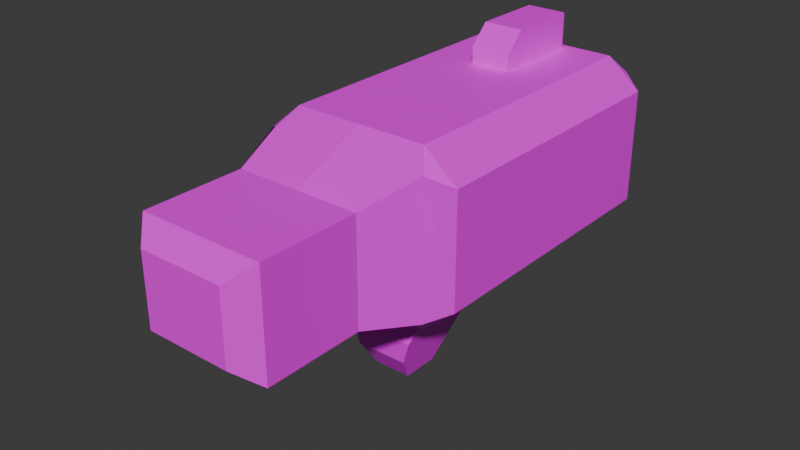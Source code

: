 # Source: Gun3.blend  (saved by Blender 4.4.30; exported with 4.5.12 LTS)
import bpy
from mathutils import Matrix  # noqa: F401  (used for matrix-valued properties, if any)

bpy.ops.wm.read_factory_settings(use_empty=True)
scene = bpy.context.scene
scene.name = 'Scene'

# ---- collections
col_collection = bpy.data.collections.new('Collection'); scene.collection.children.link(col_collection)

# ---- images (referenced by path relative to the original .blend; pixels are not part of the script)
import os
ASSET_DIR = os.environ.get("B2B_ASSET_DIR", "")  # directory of the original .blend (textures are referenced by path, not embedded)
HERE = os.path.dirname(os.path.abspath(__file__))  # packed textures are extracted next to this script under _unpacked/

def load_image(name, relpath, width, height, colorspace="sRGB"):
    """Load a texture the original file referenced (path relative to the .blend, or extracted next to this script)."""
    p = next((c for c in (os.path.join(HERE, relpath), os.path.join(ASSET_DIR, relpath)) if relpath and os.path.exists(c)), "")
    if p:
        img = bpy.data.images.load(p, check_existing=True)
        img.name = name
    else:  # same state as the original file: an image datablock whose file is absent (Cycles renders it pink)
        img = bpy.data.images.new(name, width, height)
        img.source = "FILE"
        img.filepath = "//" + (relpath or name)
    img.colorspace_settings.name = colorspace
    return img
img_gun3_png = load_image('Gun3.png', 'Gun3.png', 1024, 1024, 'sRGB')

# ---- materials (node trees are filled in below, after node groups)
mat_material = bpy.data.materials.new('Material')

# ---- material node trees
mat_material.use_nodes = True; mat_material.node_tree.nodes.clear()
_N = mat_material.node_tree.nodes; _L = mat_material.node_tree.links
n0 = _N.new('ShaderNodeBsdfPrincipled'); n0.name = 'Principled BSDF'; n0.location = (10, 300)
n1 = _N.new('ShaderNodeOutputMaterial'); n1.name = 'Material Output'; n1.location = (300, 300)
n2 = _N.new('ShaderNodeTexImage'); n2.name = 'Image Texture'; n2.location = (-279, 241)
n2.image = img_gun3_png
_L.new(n0.outputs[0], n1.inputs[0])
_L.new(n2.outputs[0], n0.inputs[0])
n1.is_active_output = True

# ---- world
world_world = bpy.data.worlds.new('World'); scene.world = world_world
world_world.use_nodes = True; world_world.node_tree.nodes.clear()
_N = world_world.node_tree.nodes; _L = world_world.node_tree.links
n0 = _N.new('ShaderNodeOutputWorld'); n0.name = 'World Output'; n0.location = (300, 300)
n1 = _N.new('ShaderNodeBackground'); n1.name = 'Background'; n1.location = (10, 300)
n1.inputs[0].default_value = (0.05088, 0.05088, 0.05088, 1.0)
_L.new(n1.outputs[0], n0.inputs[0])
n0.is_active_output = True
world_world.color = (0.05088, 0.05088, 0.05088)
world_world.sun_shadow_jitter_overblur = 0.0

# ---- meshes
me_cube = bpy.data.meshes.new('Cube')
me_cube.from_pydata([(0.6878, 1.657, -0.5743), (-0.6878, 1.657, -0.5743), (0.6878, 1.657, 0.5743), (-0.6878, 1.657, 0.5743), (-0.5255, -1.409, -0.4388), (-0.5255, -1.409, 0.4388), (0.5255, -1.409, 0.4388), (0.5255, -1.409, -0.4388), (0.5648, 1.577, 0.7076), (0.8474, 1.577, 0.4717), (0.6878, 1.657, 0.5743), (0.8474, 1.577, -0.4717), (0.5648, 1.577, -0.7076), (0.6878, 1.657, -0.5743), (0.8474, -0.7842, 0.4717), (0.5648, -0.7842, 0.7076), (0.6727, -0.9214, 0.5617), (0.5648, -0.7842, -0.7076), (0.8474, -0.7842, -0.4717), (0.6727, -0.9214, -0.5617), (-0.8474, 1.577, 0.4717), (-0.5648, 1.577, 0.7076), (-0.6878, 1.657, 0.5743), (-0.5648, 1.577, -0.7076), (-0.8474, 1.577, -0.4717), (-0.6878, 1.657, -0.5743), (-0.5648, -0.7842, 0.7076), (-0.8474, -0.7842, 0.4717), (-0.6727, -0.9214, 0.5617), (-0.8474, -0.7842, -0.4717), (-0.5648, -0.7842, -0.7076), (-0.6727, -0.9214, -0.5617), (0.6269, 1.657, -0.5235), (-0.6269, 1.657, -0.5235), (0.6269, 1.657, 0.5235), (-0.6269, 1.657, 0.5235), (0.6269, 1.605, -0.5235), (-0.6269, 1.605, -0.5235), (0.6269, 1.605, 0.5235), (-0.6269, 1.605, 0.5235), (-0.5255, -2.242, -0.4388), (-0.356, -2.412, -0.2973), (-0.356, -2.412, 0.2973), (-0.5255, -2.242, 0.4388), (0.5255, -2.242, 0.4388), (0.356, -2.412, 0.2973), (0.356, -2.412, -0.2973), (0.5255, -2.242, -0.4388), (-0.3905, -0.3905, -0.6909), (0.3905, -0.3905, -0.6909), (-0.1562, -0.136, -1.472), (-0.03863, -0.009503, -1.472), (-0.2729, 0.3905, -0.6909), (-0.3905, 0.264, -0.6909), (0.03863, -0.009503, -1.472), (0.1562, -0.136, -1.472), (0.3905, 0.264, -0.6909), (0.2729, 0.3905, -0.6909), (-0.1562, -0.4435, -1.472), (0.1562, -0.4435, -1.472), (-0.2213, -0.5762, -1.255), (-0.2776, -0.5832, -1.067), (0.2776, -0.5832, -1.067), (0.2213, -0.5762, -1.255), (0.0001308, 1.657, -0.5743), (0.0001308, 1.657, 0.5743), (0.0001194, 1.657, -0.5235), (0.0001194, 1.657, 0.5235), (0.0001194, 1.605, -0.5235), (0.0001194, 1.605, 0.5235), (2.829e-06, 1.577, -0.7076), (2.829e-06, -0.7842, -0.7076), (2.829e-06, 1.577, 0.7076), (2.829e-06, -0.7842, 0.7076), (9.095e-13, -1.409, 0.4388), (9.095e-13, -1.409, -0.4388), (9.095e-13, -2.242, 0.4388), (9.095e-13, -2.412, 0.2973), (9.095e-13, -2.412, -0.2973), (9.095e-13, -2.242, -0.4388), (-0.1673, 0.7334, 0.6936), (0.1673, 0.7334, 0.6936), (-0.1673, 0.7334, 0.8419), (-0.1673, 0.8937, 1.002), (0.1673, 0.8937, 1.002), (0.1673, 0.7334, 0.8419), (-0.1673, 1.5, 0.6936), (-0.1545, 1.53, 0.6936), (-0.1673, 1.5, 1.002), (-0.1545, 1.53, 0.9716), (0.1545, 1.53, 0.6936), (0.1673, 1.5, 0.6936), (0.1673, 1.5, 1.002), (0.1545, 1.53, 0.9716), (-0.3113, 1.607, 0.4526), (-0.368, 1.607, 0.4443), (-0.4224, 1.607, 0.4195), (-0.4726, 1.607, 0.3792), (-0.5166, 1.607, 0.3251), (-0.5527, 1.607, 0.2591), (-0.5795, 1.607, 0.1838), (-0.596, 1.607, 0.1022), (-0.6016, 1.607, 0.01721), (-0.596, 1.607, -0.06774), (-0.5795, 1.607, -0.1494), (-0.5527, 1.607, -0.2247), (-0.5166, 1.607, -0.2907), (-0.4726, 1.607, -0.3448), (-0.4224, 1.607, -0.3851), (-0.368, 1.607, -0.4099), (-0.3113, 1.607, -0.4182), (-0.2547, 1.607, -0.4099), (-0.2002, 1.607, -0.3851), (-0.1501, 1.607, -0.3448), (-0.1061, 1.607, -0.2907), (-0.06997, 1.607, -0.2247), (-0.04314, 1.607, -0.1494), (-0.02662, 1.607, -0.06774), (-0.02105, 1.607, 0.01721), (-0.02662, 1.607, 0.1022), (-0.04314, 1.607, 0.1838), (-0.06997, 1.607, 0.2591), (-0.1061, 1.607, 0.3251), (-0.1501, 1.607, 0.3792), (-0.2002, 1.607, 0.4195), (-0.2547, 1.607, 0.4443), (-0.3113, 1.712, 0.3391), (-0.3113, 1.636, 0.4526), (-0.3532, 1.712, 0.3329), (-0.368, 1.636, 0.4443), (-0.3935, 1.712, 0.3146), (-0.4224, 1.636, 0.4195), (-0.4306, 1.712, 0.2849), (-0.4726, 1.636, 0.3792), (-0.4631, 1.712, 0.2448), (-0.5166, 1.636, 0.3251), (-0.4898, 1.712, 0.196), (-0.5527, 1.636, 0.2591), (-0.5096, 1.712, 0.1404), (-0.5795, 1.636, 0.1838), (-0.5218, 1.712, 0.08), (-0.596, 1.636, 0.1022), (-0.5259, 1.712, 0.01721), (-0.6016, 1.636, 0.01721), (-0.5218, 1.712, -0.04559), (-0.596, 1.636, -0.06774), (-0.5096, 1.712, -0.106), (-0.5795, 1.636, -0.1494), (-0.4898, 1.712, -0.1616), (-0.5527, 1.636, -0.2247), (-0.4631, 1.712, -0.2104), (-0.5166, 1.636, -0.2907), (-0.4306, 1.712, -0.2504), (-0.4726, 1.636, -0.3448), (-0.3935, 1.712, -0.2802), (-0.4224, 1.636, -0.3851), (-0.3532, 1.712, -0.2985), (-0.368, 1.636, -0.4099), (-0.3113, 1.712, -0.3047), (-0.3113, 1.636, -0.4182), (-0.2695, 1.712, -0.2985), (-0.2547, 1.636, -0.4099), (-0.2292, 1.712, -0.2802), (-0.2002, 1.636, -0.3851), (-0.1921, 1.712, -0.2504), (-0.1501, 1.636, -0.3448), (-0.1596, 1.712, -0.2104), (-0.1061, 1.636, -0.2907), (-0.1329, 1.712, -0.1616), (-0.06997, 1.636, -0.2247), (-0.1131, 1.712, -0.106), (-0.04314, 1.636, -0.1494), (-0.1009, 1.712, -0.04559), (-0.02662, 1.636, -0.06774), (-0.09673, 1.712, 0.01721), (-0.02105, 1.636, 0.01721), (-0.1009, 1.712, 0.08), (-0.02662, 1.636, 0.1022), (-0.1131, 1.712, 0.1404), (-0.04314, 1.636, 0.1838), (-0.1329, 1.712, 0.196), (-0.06997, 1.636, 0.2591), (-0.1596, 1.712, 0.2448), (-0.1061, 1.636, 0.3251), (-0.1921, 1.712, 0.2849), (-0.1501, 1.636, 0.3792), (-0.2292, 1.712, 0.3146), (-0.2002, 1.636, 0.4195), (-0.2695, 1.712, 0.3329), (-0.2547, 1.636, 0.4443), (-0.3113, 1.646, 0.3391), (-0.3532, 1.646, 0.3329), (-0.3935, 1.646, 0.3146), (-0.4306, 1.646, 0.2849), (-0.4631, 1.646, 0.2448), (-0.4898, 1.646, 0.196), (-0.5096, 1.646, 0.1404), (-0.5218, 1.646, 0.08), (-0.5259, 1.646, 0.01721), (-0.5218, 1.646, -0.04559), (-0.5096, 1.646, -0.106), (-0.4898, 1.646, -0.1616), (-0.4631, 1.646, -0.2104), (-0.4306, 1.646, -0.2504), (-0.3935, 1.646, -0.2802), (-0.3532, 1.646, -0.2985), (-0.3113, 1.646, -0.3047), (-0.2695, 1.646, -0.2985), (-0.2292, 1.646, -0.2802), (-0.1921, 1.646, -0.2504), (-0.1596, 1.646, -0.2104), (-0.1329, 1.646, -0.1616), (-0.1131, 1.646, -0.106), (-0.1009, 1.646, -0.04559), (-0.09673, 1.646, 0.01721), (-0.1009, 1.646, 0.08), (-0.1131, 1.646, 0.1404), (-0.1329, 1.646, 0.196), (-0.1596, 1.646, 0.2448), (-0.1921, 1.646, 0.2849), (-0.2292, 1.646, 0.3146), (-0.2695, 1.646, 0.3329), (0.3113, 1.607, 0.4526), (0.368, 1.607, 0.4443), (0.4224, 1.607, 0.4195), (0.4726, 1.607, 0.3792), (0.5166, 1.607, 0.3251), (0.5527, 1.607, 0.2591), (0.5795, 1.607, 0.1838), (0.596, 1.607, 0.1022), (0.6016, 1.607, 0.01721), (0.596, 1.607, -0.06774), (0.5795, 1.607, -0.1494), (0.5527, 1.607, -0.2247), (0.5166, 1.607, -0.2907), (0.4726, 1.607, -0.3448), (0.4224, 1.607, -0.3851), (0.368, 1.607, -0.4099), (0.3113, 1.607, -0.4182), (0.2547, 1.607, -0.4099), (0.2002, 1.607, -0.3851), (0.1501, 1.607, -0.3448), (0.1061, 1.607, -0.2907), (0.06997, 1.607, -0.2247), (0.04314, 1.607, -0.1494), (0.02662, 1.607, -0.06774), (0.02105, 1.607, 0.01721), (0.02662, 1.607, 0.1022), (0.04314, 1.607, 0.1838), (0.06997, 1.607, 0.2591), (0.1061, 1.607, 0.3251), (0.1501, 1.607, 0.3792), (0.2002, 1.607, 0.4195), (0.2547, 1.607, 0.4443), (0.3113, 1.712, 0.3391), (0.3113, 1.636, 0.4526), (0.3532, 1.712, 0.3329), (0.368, 1.636, 0.4443), (0.3935, 1.712, 0.3146), (0.4224, 1.636, 0.4195), (0.4306, 1.712, 0.2849), (0.4726, 1.636, 0.3792), (0.4631, 1.712, 0.2448), (0.5166, 1.636, 0.3251), (0.4898, 1.712, 0.196), (0.5527, 1.636, 0.2591), (0.5096, 1.712, 0.1404), (0.5795, 1.636, 0.1838), (0.5218, 1.712, 0.08), (0.596, 1.636, 0.1022), (0.5259, 1.712, 0.01721), (0.6016, 1.636, 0.01721), (0.5218, 1.712, -0.04559), (0.596, 1.636, -0.06774), (0.5096, 1.712, -0.106), (0.5795, 1.636, -0.1494), (0.4898, 1.712, -0.1616), (0.5527, 1.636, -0.2247), (0.4631, 1.712, -0.2104), (0.5166, 1.636, -0.2907), (0.4306, 1.712, -0.2504), (0.4726, 1.636, -0.3448), (0.3935, 1.712, -0.2802), (0.4224, 1.636, -0.3851), (0.3532, 1.712, -0.2985), (0.368, 1.636, -0.4099), (0.3113, 1.712, -0.3047), (0.3113, 1.636, -0.4182), (0.2695, 1.712, -0.2985), (0.2547, 1.636, -0.4099), (0.2292, 1.712, -0.2802), (0.2002, 1.636, -0.3851), (0.1921, 1.712, -0.2504), (0.1501, 1.636, -0.3448), (0.1596, 1.712, -0.2104), (0.1061, 1.636, -0.2907), (0.1329, 1.712, -0.1616), (0.06997, 1.636, -0.2247), (0.1131, 1.712, -0.106), (0.04314, 1.636, -0.1494), (0.1009, 1.712, -0.04559), (0.02662, 1.636, -0.06774), (0.09673, 1.712, 0.01721), (0.02105, 1.636, 0.01721), (0.1009, 1.712, 0.08), (0.02662, 1.636, 0.1022), (0.1131, 1.712, 0.1404), (0.04314, 1.636, 0.1838), (0.1329, 1.712, 0.196), (0.06997, 1.636, 0.2591), (0.1596, 1.712, 0.2448), (0.1061, 1.636, 0.3251), (0.1921, 1.712, 0.2849), (0.1501, 1.636, 0.3792), (0.2292, 1.712, 0.3146), (0.2002, 1.636, 0.4195), (0.2695, 1.712, 0.3329), (0.2547, 1.636, 0.4443), (0.3113, 1.646, 0.3391), (0.3532, 1.646, 0.3329), (0.3935, 1.646, 0.3146), (0.4306, 1.646, 0.2849), (0.4631, 1.646, 0.2448), (0.4898, 1.646, 0.196), (0.5096, 1.646, 0.1404), (0.5218, 1.646, 0.08), (0.5259, 1.646, 0.01721), (0.5218, 1.646, -0.04559), (0.5096, 1.646, -0.106), (0.4898, 1.646, -0.1616), (0.4631, 1.646, -0.2104), (0.4306, 1.646, -0.2504), (0.3935, 1.646, -0.2802), (0.3532, 1.646, -0.2985), (0.3113, 1.646, -0.3047), (0.2695, 1.646, -0.2985), (0.2292, 1.646, -0.2802), (0.1921, 1.646, -0.2504), (0.1596, 1.646, -0.2104), (0.1329, 1.646, -0.1616), (0.1131, 1.646, -0.106), (0.1009, 1.646, -0.04559), (0.09673, 1.646, 0.01721), (0.1009, 1.646, 0.08), (0.1131, 1.646, 0.1404), (0.1329, 1.646, 0.196), (0.1596, 1.646, 0.2448), (0.1921, 1.646, 0.2849), (0.2292, 1.646, 0.3146), (0.2695, 1.646, 0.3329)], [], [(22, 21, 72, 65, 3), (28, 27, 29, 31, 4, 5), (19, 18, 14, 16, 6, 7), (72, 21, 26, 73), (29, 27, 20, 24), (1, 3, 35, 33), (70, 12, 17, 71), (13, 12, 70, 64, 0), (11, 9, 14, 18), (6, 74, 76, 44), (25, 24, 20, 22, 3, 1), (31, 30, 71, 75, 4), (16, 15, 73, 74, 6), (4, 75, 79, 40), (7, 6, 44, 47), (46, 45, 77, 78), (8, 9, 10), (11, 12, 13), (14, 15, 16), (17, 18, 19), (20, 21, 22), (23, 24, 25), (26, 27, 28), (29, 30, 31), (23, 30, 29, 24), (8, 15, 14, 9), (26, 21, 20, 27), (17, 12, 11, 18), (10, 9, 11, 13, 0, 2), (33, 35, 39, 37), (64, 1, 33, 66), (65, 2, 34, 67), (2, 0, 32, 34), (68, 69, 38, 36), (66, 33, 37, 68), (67, 34, 38, 69), (34, 32, 36, 38), (41, 42, 43, 40), (45, 46, 47, 44), (44, 76, 77, 45), (40, 79, 78, 41), (5, 4, 40, 43), (51, 52, 57, 54), (50, 51, 54, 55, 59, 58), (55, 56, 49, 62, 63, 59), (52, 51, 50, 53), (56, 55, 54, 57), (62, 49, 48, 61), (58, 59, 63, 60), (62, 61, 60, 63), (58, 60, 61, 48, 53, 50), (35, 67, 69, 39), (32, 66, 68, 36), (37, 39, 69, 68), (3, 65, 67, 35), (0, 64, 66, 32), (23, 70, 71, 30), (8, 72, 73, 15), (64, 70, 23, 25, 1), (65, 72, 8, 10, 2), (74, 73, 26, 28, 5), (75, 71, 17, 19, 7), (76, 74, 5, 43), (77, 76, 43, 42), (78, 77, 42, 41), (78, 79, 47, 46), (79, 75, 7, 47), (91, 92, 84, 85, 81), (92, 88, 83, 84), (87, 89, 93, 90), (80, 82, 83, 88, 86), (84, 83, 82, 85), (81, 85, 82, 80), (89, 87, 86, 88), (88, 92, 93, 89), (92, 91, 90, 93), (125, 189, 127, 94), (96, 131, 133, 97), (97, 133, 135, 98), (98, 135, 137, 99), (99, 137, 139, 100), (100, 139, 141, 101), (101, 141, 143, 102), (102, 143, 145, 103), (103, 145, 147, 104), (104, 147, 149, 105), (105, 149, 151, 106), (106, 151, 153, 107), (107, 153, 155, 108), (108, 155, 157, 109), (109, 157, 159, 110), (110, 159, 161, 111), (111, 161, 163, 112), (112, 163, 165, 113), (113, 165, 167, 114), (114, 167, 169, 115), (115, 169, 171, 116), (116, 171, 173, 117), (117, 173, 175, 118), (118, 175, 177, 119), (119, 177, 179, 120), (120, 179, 181, 121), (121, 181, 183, 122), (122, 183, 185, 123), (123, 185, 187, 124), (124, 187, 189, 125), (94, 127, 129, 95), (95, 129, 131, 96), (129, 127, 126, 128), (131, 129, 128, 130), (133, 131, 130, 132), (135, 133, 132, 134), (137, 135, 134, 136), (139, 137, 136, 138), (141, 139, 138, 140), (143, 141, 140, 142), (145, 143, 142, 144), (147, 145, 144, 146), (149, 147, 146, 148), (151, 149, 148, 150), (153, 151, 150, 152), (155, 153, 152, 154), (157, 155, 154, 156), (159, 157, 156, 158), (161, 159, 158, 160), (163, 161, 160, 162), (165, 163, 162, 164), (167, 165, 164, 166), (169, 167, 166, 168), (171, 169, 168, 170), (173, 171, 170, 172), (175, 173, 172, 174), (177, 175, 174, 176), (179, 177, 176, 178), (181, 179, 178, 180), (183, 181, 180, 182), (185, 183, 182, 184), (187, 185, 184, 186), (189, 187, 186, 188), (127, 189, 188, 126), (184, 182, 218, 219), (191, 190, 221, 220, 219, 218, 217, 216, 215, 214, 213, 212, 211, 210, 209, 208, 207, 206, 205, 204, 203, 202, 201, 200, 199, 198, 197, 196, 195, 194, 193, 192), (140, 138, 196, 197), (158, 156, 205, 206), (176, 174, 214, 215), (132, 130, 192, 193), (150, 148, 201, 202), (168, 166, 210, 211), (186, 184, 219, 220), (142, 140, 197, 198), (160, 158, 206, 207), (178, 176, 215, 216), (134, 132, 193, 194), (152, 150, 202, 203), (170, 168, 211, 212), (188, 186, 220, 221), (144, 142, 198, 199), (162, 160, 207, 208), (180, 178, 216, 217), (126, 188, 221, 190), (136, 134, 194, 195), (154, 152, 203, 204), (172, 170, 212, 213), (128, 126, 190, 191), (146, 144, 199, 200), (164, 162, 208, 209), (182, 180, 217, 218), (138, 136, 195, 196), (156, 154, 204, 205), (174, 172, 213, 214), (130, 128, 191, 192), (148, 146, 200, 201), (166, 164, 209, 210), (253, 222, 255, 317), (224, 225, 261, 259), (225, 226, 263, 261), (226, 227, 265, 263), (227, 228, 267, 265), (228, 229, 269, 267), (229, 230, 271, 269), (230, 231, 273, 271), (231, 232, 275, 273), (232, 233, 277, 275), (233, 234, 279, 277), (234, 235, 281, 279), (235, 236, 283, 281), (236, 237, 285, 283), (237, 238, 287, 285), (238, 239, 289, 287), (239, 240, 291, 289), (240, 241, 293, 291), (241, 242, 295, 293), (242, 243, 297, 295), (243, 244, 299, 297), (244, 245, 301, 299), (245, 246, 303, 301), (246, 247, 305, 303), (247, 248, 307, 305), (248, 249, 309, 307), (249, 250, 311, 309), (250, 251, 313, 311), (251, 252, 315, 313), (252, 253, 317, 315), (222, 223, 257, 255), (223, 224, 259, 257), (257, 256, 254, 255), (259, 258, 256, 257), (261, 260, 258, 259), (263, 262, 260, 261), (265, 264, 262, 263), (267, 266, 264, 265), (269, 268, 266, 267), (271, 270, 268, 269), (273, 272, 270, 271), (275, 274, 272, 273), (277, 276, 274, 275), (279, 278, 276, 277), (281, 280, 278, 279), (283, 282, 280, 281), (285, 284, 282, 283), (287, 286, 284, 285), (289, 288, 286, 287), (291, 290, 288, 289), (293, 292, 290, 291), (295, 294, 292, 293), (297, 296, 294, 295), (299, 298, 296, 297), (301, 300, 298, 299), (303, 302, 300, 301), (305, 304, 302, 303), (307, 306, 304, 305), (309, 308, 306, 307), (311, 310, 308, 309), (313, 312, 310, 311), (315, 314, 312, 313), (317, 316, 314, 315), (255, 254, 316, 317), (312, 347, 346, 310), (319, 320, 321, 322, 323, 324, 325, 326, 327, 328, 329, 330, 331, 332, 333, 334, 335, 336, 337, 338, 339, 340, 341, 342, 343, 344, 345, 346, 347, 348, 349, 318), (268, 325, 324, 266), (286, 334, 333, 284), (304, 343, 342, 302), (260, 321, 320, 258), (278, 330, 329, 276), (296, 339, 338, 294), (314, 348, 347, 312), (270, 326, 325, 268), (288, 335, 334, 286), (306, 344, 343, 304), (262, 322, 321, 260), (280, 331, 330, 278), (298, 340, 339, 296), (316, 349, 348, 314), (272, 327, 326, 270), (290, 336, 335, 288), (308, 345, 344, 306), (254, 318, 349, 316), (264, 323, 322, 262), (282, 332, 331, 280), (300, 341, 340, 298), (256, 319, 318, 254), (274, 328, 327, 272), (292, 337, 336, 290), (310, 346, 345, 308), (266, 324, 323, 264), (284, 333, 332, 282), (302, 342, 341, 300), (258, 320, 319, 256), (276, 329, 328, 274), (294, 338, 337, 292)])
me_cube.polygons.foreach_set('use_smooth', [0, 0, 0, 0, 0, 0, 0, 0, 0, 0, 0, 0, 0, 0, 0, 0, 0, 0, 0, 0, 0, 0, 0, 0, 0, 0, 0, 0, 0, 0, 0, 0, 0, 0, 0, 0, 0, 0, 0, 0, 0, 0, 0, 0, 0, 0, 0, 0, 0, 0, 0, 0, 0, 0, 0, 0, 0, 0, 0, 0, 0, 0, 0, 0, 0, 0, 0, 0, 0, 0, 0, 0, 0, 0, 0, 0, 1, 1, 1, 1, 1, 1, 1, 1, 1, 1, 1, 1, 1, 1, 1, 1, 1, 1, 1, 1, 1, 1, 1, 1, 1, 1, 1, 1, 1, 1, 1, 1, 1, 1, 1, 1, 1, 1, 1, 1, 1, 1, 1, 1, 1, 1, 1, 1, 1, 1, 1, 1, 1, 1, 1, 1, 1, 1, 1, 1, 1, 1, 1, 1, 1, 1, 1, 1, 1, 1, 1, 1, 1, 1, 1, 1, 1, 1, 1, 1, 1, 1, 1, 1, 1, 1, 1, 1, 1, 1, 1, 1, 1, 1, 1, 1, 1, 1, 1, 1, 1, 1, 1, 1, 1, 1, 1, 1, 1, 1, 1, 1, 1, 1, 1, 1, 1, 1, 1, 1, 1, 1, 1, 1, 1, 1, 1, 1, 1, 1, 1, 1, 1, 1, 1, 1, 1, 1, 1, 1, 1, 1, 1, 1, 1, 1, 1, 1, 1, 1, 1, 1, 1, 1, 1, 1, 1, 1, 1, 1, 1, 1, 1, 1, 1, 1, 1, 1, 1, 1, 1, 1, 1, 1, 1, 1, 1, 1, 1, 1, 1, 1, 1, 1, 1, 1, 1, 1, 1, 1, 1, 1, 1, 1])
_k = set([(126, 128), (126, 188), (128, 130), (130, 132), (132, 134), (134, 136), (136, 138), (138, 140), (140, 142), (142, 144), (144, 146), (146, 148), (148, 150), (150, 152), (152, 154), (154, 156), (156, 158), (158, 160), (160, 162), (162, 164), (164, 166), (166, 168), (168, 170), (170, 172), (172, 174), (174, 176), (176, 178), (178, 180), (180, 182), (182, 184), (184, 186), (186, 188), (190, 191), (190, 221), (191, 192), (192, 193), (193, 194), (194, 195), (195, 196), (196, 197), (197, 198), (198, 199), (199, 200), (200, 201), (201, 202), (202, 203), (203, 204), (204, 205), (205, 206), (206, 207), (207, 208), (208, 209), (209, 210), (210, 211), (211, 212), (212, 213), (213, 214), (214, 215), (215, 216), (216, 217), (217, 218), (218, 219), (219, 220), (220, 221), (254, 256), (254, 316), (256, 258), (258, 260), (260, 262), (262, 264), (264, 266), (266, 268), (268, 270), (270, 272), (272, 274), (274, 276), (276, 278), (278, 280), (280, 282), (282, 284), (284, 286), (286, 288), (288, 290), (290, 292), (292, 294), (294, 296), (296, 298), (298, 300), (300, 302), (302, 304), (304, 306), (306, 308), (308, 310), (310, 312), (312, 314), (314, 316), (318, 319), (318, 349), (319, 320), (320, 321), (321, 322), (322, 323), (323, 324), (324, 325), (325, 326), (326, 327), (327, 328), (328, 329), (329, 330), (330, 331), (331, 332), (332, 333), (333, 334), (334, 335), (335, 336), (336, 337), (337, 338), (338, 339), (339, 340), (340, 341), (341, 342), (342, 343), (343, 344), (344, 345), (345, 346), (346, 347), (347, 348), (348, 349)])
me_cube.attributes.new('sharp_edge', 'BOOLEAN', 'EDGE').data.foreach_set('value', [ (min(e.vertices), max(e.vertices)) in _k for e in me_cube.edges])
_uv = me_cube.uv_layers.new(name='UVMap')
_uv.uv.foreach_set('vector', [0.648, 0.1957, 0.6471, 0.166, 0.7026, 0.1073, 0.7238, 0.1308, 0.6481, 0.1957, 0.4063, 0.1657, 0.4275, 0.1946, 0.4215, 0.3514, 0.4013, 0.3772, 0.3572, 0.3742, 0.3549, 0.1668, 0.4044, 0.6449, 0.4256, 0.6736, 0.4193, 0.8307, 0.3989, 0.8561, 0.3554, 0.8527, 0.3533, 0.6461, 0.7026, 0.1073, 0.6471, 0.166, 0.428, 0.1351, 0.4114, 0.0316, 0.4215, 0.3514, 0.4275, 0.1946, 0.6252, 0.2158, 0.6158, 0.3403, 0.6336, 0.3616, 0.6481, 0.1957, 0.656, 0.2001, 0.6425, 0.3581, 0.6982, 0.5849, 0.6446, 0.6432, 0.4259, 0.6142, 0.4089, 0.5115, 0.6459, 0.6728, 0.6446, 0.6432, 0.6982, 0.5849, 0.7193, 0.6077, 0.6459, 0.6728, 0.623, 0.6936, 0.6158, 0.8246, 0.4193, 0.8307, 0.4256, 0.6736, 0.3047, 0.2948, 0.291, 0.3997, 0.1594, 0.3522, 0.1841, 0.3048, 0.6336, 0.3616, 0.6158, 0.3403, 0.6252, 0.2158, 0.648, 0.1957, 0.6481, 0.1957, 0.6336, 0.3616, 0.4013, 0.3772, 0.4198, 0.4068, 0.3975, 0.4933, 0.3249, 0.4683, 0.3572, 0.3742, 0.3989, 0.8561, 0.4168, 0.8857, 0.3939, 0.9695, 0.323, 0.9445, 0.3554, 0.8527, 0.09298, 0.009949, 0.1687, 0.06524, 0.07321, 0.1668, 0.005307, 0.13, 0.2331, 0.1342, 0.3047, 0.2948, 0.1841, 0.3048, 0.1411, 0.2037, 0.1133, 0.2289, 0.1541, 0.3039, 0.1339, 0.339, 0.07277, 0.2656, 0.628, 0.8742, 0.6158, 0.8246, 0.6337, 0.8471, 0.623, 0.6936, 0.6446, 0.6432, 0.6459, 0.6728, 0.4193, 0.8307, 0.4168, 0.8857, 0.3989, 0.8561, 0.4259, 0.6142, 0.4256, 0.6736, 0.4044, 0.6449, 0.6252, 0.2158, 0.6471, 0.166, 0.648, 0.1957, 0.6284, 0.3927, 0.6158, 0.3403, 0.6336, 0.3616, 0.428, 0.1351, 0.4275, 0.1946, 0.4063, 0.1657, 0.4215, 0.3514, 0.4198, 0.4068, 0.4013, 0.3772, 0.6284, 0.3927, 0.4198, 0.4068, 0.4215, 0.3514, 0.6158, 0.3403, 0.628, 0.8742, 0.4168, 0.8857, 0.4193, 0.8307, 0.6158, 0.8246, 0.428, 0.1351, 0.6471, 0.166, 0.6252, 0.2158, 0.4275, 0.1946, 0.4259, 0.6142, 0.6446, 0.6432, 0.623, 0.6936, 0.4256, 0.6736, 0.6337, 0.8471, 0.6158, 0.8246, 0.623, 0.6936, 0.6459, 0.6728, 0.6459, 0.6728, 0.6337, 0.8471, 0.6425, 0.3581, 0.656, 0.2001, 0.6627, 0.2039, 0.6477, 0.3586, 0.7116, 0.4375, 0.6336, 0.3616, 0.6425, 0.3581, 0.7186, 0.4301, 0.6962, 0.9237, 0.6337, 0.8471, 0.6427, 0.8442, 0.7018, 0.9191, 0.6337, 0.8471, 0.6459, 0.6728, 0.6532, 0.6768, 0.6427, 0.8442, 0.8454, 0.4607, 0.8454, 0.2827, 0.9344, 0.2827, 0.9344, 0.4607, 0.7186, 0.4301, 0.6425, 0.3581, 0.6485, 0.3517, 0.7246, 0.4237, 0.7018, 0.9191, 0.6427, 0.8442, 0.6493, 0.8418, 0.7067, 0.9152, 0.6427, 0.8442, 0.6532, 0.6768, 0.6603, 0.6805, 0.6493, 0.8418, 0.01659, 0.4093, 0.1136, 0.3742, 0.1347, 0.3997, 0.005307, 0.4503, 0.1541, 0.3039, 0.1133, 0.2289, 0.1411, 0.2037, 0.1841, 0.3048, 0.1841, 0.3048, 0.1594, 0.3522, 0.1339, 0.339, 0.1541, 0.3039, 0.005307, 0.13, 0.07321, 0.1668, 0.06264, 0.2059, 0.01203, 0.1829, 0.2269, 0.4827, 0.07345, 0.5819, 0.005307, 0.4503, 0.1347, 0.3997, 0.8852, 0.1227, 0.9483, 0.2501, 0.8506, 0.265, 0.8739, 0.1254, 0.9035, 0.1011, 0.8852, 0.1227, 0.8739, 0.1254, 0.8505, 0.1095, 0.8675, 0.07327, 0.8834, 0.07376, 0.8505, 0.1095, 0.7496, 0.05385, 0.8176, 0.006252, 0.8533, 0.04856, 0.8622, 0.05997, 0.8675, 0.07327, 0.9483, 0.2501, 0.8852, 0.1227, 0.9035, 0.1011, 0.9726, 0.2329, 0.8224, 0.2556, 0.8505, 0.1095, 0.8739, 0.1254, 0.8506, 0.265, 0.8533, 0.04856, 0.8176, 0.006252, 0.9259, 0.006252, 0.8938, 0.04447, 0.8834, 0.07376, 0.8675, 0.07327, 0.8622, 0.05997, 0.8868, 0.05872, 0.8533, 0.04856, 0.8938, 0.04447, 0.8868, 0.05872, 0.8622, 0.05997, 0.8834, 0.07376, 0.8868, 0.05872, 0.8938, 0.04447, 0.9259, 0.006252, 0.9901, 0.04428, 0.9035, 0.1011, 0.656, 0.2001, 0.7286, 0.1364, 0.7337, 0.1424, 0.6627, 0.2039, 0.6532, 0.6768, 0.724, 0.6131, 0.7292, 0.6189, 0.6603, 0.6805, 0.7564, 0.4607, 0.7579, 0.2832, 0.8454, 0.2827, 0.8454, 0.4607, 0.6481, 0.1957, 0.7238, 0.1308, 0.7286, 0.1364, 0.656, 0.2001, 0.6459, 0.6728, 0.7193, 0.6077, 0.724, 0.6131, 0.6532, 0.6768, 0.6284, 0.3927, 0.6845, 0.4624, 0.3975, 0.4933, 0.4198, 0.4068, 0.628, 0.8742, 0.671, 0.9436, 0.3939, 0.9695, 0.4168, 0.8857, 0.7116, 0.4375, 0.6845, 0.4624, 0.6284, 0.3927, 0.6336, 0.3616, 0.6336, 0.3616, 0.6962, 0.9237, 0.671, 0.9436, 0.628, 0.8742, 0.6337, 0.8471, 0.6337, 0.8471, 0.3249, 0.05477, 0.4114, 0.0316, 0.428, 0.1351, 0.4063, 0.1657, 0.3549, 0.1668, 0.323, 0.5349, 0.4089, 0.5115, 0.4259, 0.6142, 0.4044, 0.6449, 0.3533, 0.6461, 0.1594, 0.3522, 0.291, 0.3997, 0.2269, 0.4827, 0.1347, 0.3997, 0.1339, 0.339, 0.1594, 0.3522, 0.1347, 0.3997, 0.1136, 0.3742, 0.07277, 0.2656, 0.1339, 0.339, 0.1136, 0.3742, 0.03229, 0.3024, 0.06264, 0.2059, 0.07321, 0.1668, 0.1411, 0.2037, 0.1133, 0.2289, 0.07321, 0.1668, 0.1687, 0.06524, 0.2331, 0.1342, 0.1411, 0.2037, 0.1977, 0.5972, 0.1885, 0.6749, 0.08764, 0.6924, 0.04199, 0.6945, 0.007098, 0.6678, 0.1885, 0.6749, 0.1967, 0.7864, 0.09166, 0.791, 0.08764, 0.6924, 0.2689, 0.7806, 0.2082, 0.7861, 0.198, 0.6736, 0.2588, 0.6681, 0.007098, 0.8302, 0.04673, 0.7946, 0.09166, 0.791, 0.1967, 0.7864, 0.2243, 0.8696, 0.08764, 0.6924, 0.09166, 0.791, 0.04673, 0.7946, 0.04199, 0.6945, 0.007098, 0.6678, 0.04199, 0.6945, 0.04673, 0.7946, 0.007098, 0.8302, 0.2082, 0.7861, 0.235, 0.866, 0.2243, 0.8696, 0.1967, 0.7864, 0.1967, 0.7864, 0.1885, 0.6749, 0.198, 0.6736, 0.2082, 0.7861, 0.1885, 0.6749, 0.1977, 0.5972, 0.2082, 0.5984, 0.198, 0.6736, 0.9339, 0.6723, 0.8034, 0.6723, 0.8034, 0.6629, 0.9339, 0.6629, 0.9339, 0.9442, 0.8034, 0.9442, 0.8034, 0.9348, 0.9339, 0.9348, 0.9339, 0.9348, 0.8034, 0.9348, 0.8034, 0.9254, 0.9339, 0.9254, 0.9339, 0.9254, 0.8034, 0.9254, 0.8034, 0.916, 0.9339, 0.916, 0.9339, 0.916, 0.8034, 0.916, 0.8034, 0.9067, 0.9339, 0.9067, 0.9339, 0.9067, 0.8034, 0.9067, 0.8034, 0.8973, 0.9339, 0.8973, 0.9339, 0.8973, 0.8034, 0.8973, 0.8034, 0.8879, 0.9339, 0.8879, 0.9339, 0.8879, 0.8034, 0.8879, 0.8034, 0.8785, 0.9339, 0.8785, 0.9339, 0.8785, 0.8034, 0.8785, 0.8034, 0.8692, 0.9339, 0.8692, 0.9339, 0.8692, 0.8034, 0.8692, 0.8034, 0.8598, 0.9339, 0.8598, 0.9339, 0.8598, 0.8034, 0.8598, 0.8034, 0.8504, 0.9339, 0.8504, 0.9339, 0.8504, 0.8034, 0.8504, 0.8034, 0.841, 0.9339, 0.841, 0.9339, 0.841, 0.8034, 0.841, 0.8034, 0.8317, 0.9339, 0.8317, 0.9339, 0.8317, 0.8034, 0.8317, 0.8034, 0.8223, 0.9339, 0.8223, 0.9339, 0.8223, 0.8034, 0.8223, 0.8034, 0.8129, 0.9339, 0.8129, 0.9339, 0.8129, 0.8034, 0.8129, 0.8034, 0.8035, 0.9339, 0.8035, 0.9339, 0.8035, 0.8034, 0.8035, 0.8034, 0.7942, 0.9339, 0.7942, 0.9339, 0.7942, 0.8034, 0.7942, 0.8034, 0.7848, 0.9339, 0.7848, 0.9339, 0.7848, 0.8034, 0.7848, 0.8034, 0.7754, 0.9339, 0.7754, 0.9339, 0.7754, 0.8034, 0.7754, 0.8034, 0.766, 0.9339, 0.766, 0.9339, 0.766, 0.8034, 0.766, 0.8034, 0.7567, 0.9339, 0.7567, 0.9339, 0.7567, 0.8034, 0.7567, 0.8034, 0.7473, 0.9339, 0.7473, 0.9339, 0.7473, 0.8034, 0.7473, 0.8034, 0.7379, 0.9339, 0.7379, 0.9339, 0.7379, 0.8034, 0.7379, 0.8035, 0.7273, 0.9339, 0.7285, 0.9339, 0.7285, 0.8035, 0.7273, 0.8029, 0.7174, 0.9339, 0.7192, 0.9339, 0.7192, 0.8029, 0.7174, 0.803, 0.7095, 0.9339, 0.7098, 0.9339, 0.7098, 0.803, 0.7095, 0.8034, 0.7004, 0.9339, 0.7004, 0.9339, 0.7004, 0.8034, 0.7004, 0.8034, 0.691, 0.9337, 0.691, 0.9337, 0.691, 0.8034, 0.691, 0.8034, 0.6817, 0.9337, 0.6817, 0.9337, 0.6817, 0.8034, 0.6817, 0.8034, 0.6723, 0.9339, 0.6723, 0.9339, 0.9629, 0.8034, 0.9629, 0.8034, 0.9535, 0.9339, 0.9535, 0.9339, 0.9535, 0.8034, 0.9535, 0.8034, 0.9442, 0.9339, 0.9442, 0.8143, 0.5736, 0.8129, 0.5595, 0.8316, 0.5595, 0.8327, 0.5699, 0.8183, 0.5871, 0.8143, 0.5736, 0.8327, 0.5699, 0.8357, 0.5799, 0.825, 0.5995, 0.8183, 0.5871, 0.8357, 0.5799, 0.8406, 0.5891, 0.834, 0.6104, 0.825, 0.5995, 0.8406, 0.5891, 0.8472, 0.5971, 0.8449, 0.6194, 0.834, 0.6104, 0.8472, 0.5971, 0.8553, 0.6038, 0.8573, 0.626, 0.8449, 0.6194, 0.8553, 0.6038, 0.8645, 0.6087, 0.8708, 0.6301, 0.8573, 0.626, 0.8645, 0.6087, 0.8745, 0.6117, 0.8849, 0.6315, 0.8708, 0.6301, 0.8745, 0.6117, 0.8849, 0.6127, 0.8989, 0.6301, 0.8849, 0.6315, 0.8849, 0.6127, 0.8953, 0.6117, 0.9124, 0.626, 0.8989, 0.6301, 0.8953, 0.6117, 0.9052, 0.6087, 0.9249, 0.6194, 0.9124, 0.626, 0.9052, 0.6087, 0.9144, 0.6038, 0.9358, 0.6104, 0.9249, 0.6194, 0.9144, 0.6038, 0.9225, 0.5971, 0.9447, 0.5995, 0.9358, 0.6104, 0.9225, 0.5971, 0.9291, 0.5891, 0.9514, 0.5871, 0.9447, 0.5995, 0.9291, 0.5891, 0.934, 0.5799, 0.9555, 0.5736, 0.9514, 0.5871, 0.934, 0.5799, 0.9371, 0.5699, 0.9569, 0.5595, 0.9555, 0.5736, 0.9371, 0.5699, 0.9381, 0.5595, 0.9555, 0.5455, 0.9569, 0.5595, 0.9381, 0.5595, 0.9371, 0.5491, 0.9514, 0.532, 0.9555, 0.5455, 0.9371, 0.5491, 0.934, 0.5391, 0.9447, 0.5195, 0.9514, 0.532, 0.934, 0.5391, 0.9291, 0.5299, 0.9358, 0.5086, 0.9447, 0.5195, 0.9291, 0.5299, 0.9225, 0.5219, 0.9249, 0.4996, 0.9358, 0.5086, 0.9225, 0.5219, 0.9144, 0.5153, 0.9124, 0.493, 0.9249, 0.4996, 0.9144, 0.5153, 0.9052, 0.5103, 0.8989, 0.4889, 0.9124, 0.493, 0.9052, 0.5103, 0.8953, 0.5073, 0.8848, 0.4876, 0.8989, 0.4889, 0.8953, 0.5073, 0.8849, 0.5063, 0.8708, 0.4889, 0.8848, 0.4876, 0.8849, 0.5063, 0.8745, 0.5073, 0.8576, 0.4926, 0.8708, 0.4889, 0.8745, 0.5073, 0.8645, 0.5103, 0.8449, 0.4996, 0.8576, 0.4926, 0.8645, 0.5103, 0.8553, 0.5152, 0.834, 0.5086, 0.8449, 0.4996, 0.8553, 0.5152, 0.8472, 0.5219, 0.825, 0.5195, 0.834, 0.5086, 0.8472, 0.5219, 0.8406, 0.5299, 0.8183, 0.532, 0.825, 0.5195, 0.8406, 0.5299, 0.8357, 0.5391, 0.8143, 0.5455, 0.8183, 0.532, 0.8357, 0.5391, 0.8327, 0.5491, 0.8129, 0.5595, 0.8143, 0.5455, 0.8327, 0.5491, 0.8316, 0.5595, 0.8406, 0.5299, 0.8472, 0.5219, 0.8473, 0.5219, 0.8406, 0.5299, 0.8327, 0.5699, 0.8316, 0.5595, 0.8327, 0.5491, 0.8357, 0.5391, 0.8406, 0.5299, 0.8473, 0.5219, 0.8553, 0.5152, 0.8645, 0.5103, 0.8745, 0.5073, 0.8849, 0.5063, 0.8953, 0.5073, 0.9052, 0.5103, 0.9144, 0.5153, 0.9225, 0.5219, 0.9291, 0.5299, 0.934, 0.5391, 0.9371, 0.5491, 0.9381, 0.5595, 0.9371, 0.5699, 0.934, 0.5799, 0.9291, 0.5891, 0.9225, 0.5971, 0.9144, 0.6038, 0.9052, 0.6087, 0.8953, 0.6117, 0.8849, 0.6127, 0.8745, 0.6117, 0.8645, 0.6087, 0.8553, 0.6038, 0.8472, 0.5971, 0.8406, 0.5891, 0.8357, 0.5799, 0.8745, 0.6117, 0.8645, 0.6087, 0.8645, 0.6087, 0.8745, 0.6117, 0.9381, 0.5595, 0.9371, 0.5699, 0.9371, 0.5699, 0.9381, 0.5595, 0.8745, 0.5073, 0.8849, 0.5063, 0.8849, 0.5063, 0.8745, 0.5073, 0.8406, 0.5891, 0.8357, 0.5799, 0.8357, 0.5799, 0.8406, 0.5891, 0.9225, 0.5971, 0.9144, 0.6038, 0.9144, 0.6038, 0.9225, 0.5971, 0.9144, 0.5153, 0.9225, 0.5219, 0.9225, 0.5219, 0.9144, 0.5153, 0.8357, 0.5391, 0.8406, 0.5299, 0.8406, 0.5299, 0.8357, 0.5391, 0.8849, 0.6127, 0.8745, 0.6117, 0.8745, 0.6117, 0.8849, 0.6127, 0.9371, 0.5491, 0.9381, 0.5595, 0.9381, 0.5595, 0.9371, 0.5491, 0.8645, 0.5103, 0.8745, 0.5073, 0.8745, 0.5073, 0.8645, 0.5103, 0.8472, 0.5971, 0.8406, 0.5891, 0.8406, 0.5891, 0.8472, 0.5971, 0.9291, 0.5891, 0.9225, 0.5971, 0.9225, 0.5971, 0.9291, 0.5891, 0.9052, 0.5103, 0.9144, 0.5153, 0.9144, 0.5153, 0.9052, 0.5103, 0.8327, 0.5491, 0.8357, 0.5391, 0.8357, 0.5391, 0.8327, 0.5491, 0.8953, 0.6117, 0.8849, 0.6127, 0.8849, 0.6127, 0.8953, 0.6117, 0.934, 0.5391, 0.9371, 0.5491, 0.9371, 0.5491, 0.934, 0.5391, 0.8553, 0.5152, 0.8645, 0.5103, 0.8645, 0.5103, 0.8553, 0.5152, 0.8316, 0.5595, 0.8327, 0.5491, 0.8327, 0.5491, 0.8316, 0.5595, 0.8553, 0.6038, 0.8472, 0.5971, 0.8472, 0.5971, 0.8553, 0.6038, 0.934, 0.5799, 0.9291, 0.5891, 0.9291, 0.5891, 0.934, 0.5799, 0.8953, 0.5073, 0.9052, 0.5103, 0.9052, 0.5103, 0.8953, 0.5073, 0.8327, 0.5699, 0.8316, 0.5595, 0.8316, 0.5595, 0.8327, 0.5699, 0.9052, 0.6087, 0.8953, 0.6117, 0.8953, 0.6117, 0.9052, 0.6087, 0.9291, 0.5299, 0.934, 0.5391, 0.934, 0.5391, 0.9291, 0.5299, 0.8472, 0.5219, 0.8553, 0.5152, 0.8553, 0.5152, 0.8473, 0.5219, 0.8645, 0.6087, 0.8553, 0.6038, 0.8553, 0.6038, 0.8645, 0.6087, 0.9371, 0.5699, 0.934, 0.5799, 0.934, 0.5799, 0.9371, 0.5699, 0.8849, 0.5063, 0.8953, 0.5073, 0.8953, 0.5073, 0.8849, 0.5063, 0.8357, 0.5799, 0.8327, 0.5699, 0.8327, 0.5699, 0.8357, 0.5799, 0.9144, 0.6038, 0.9052, 0.6087, 0.9052, 0.6087, 0.9144, 0.6038, 0.9225, 0.5219, 0.9291, 0.5299, 0.9291, 0.5299, 0.9225, 0.5219, 0.9339, 0.6723, 0.9339, 0.6629, 0.8034, 0.6629, 0.8034, 0.6723, 0.9339, 0.9442, 0.9339, 0.9348, 0.8034, 0.9348, 0.8034, 0.9442, 0.9339, 0.9348, 0.9339, 0.9254, 0.8034, 0.9254, 0.8034, 0.9348, 0.9339, 0.9254, 0.9339, 0.916, 0.8034, 0.916, 0.8034, 0.9254, 0.9339, 0.916, 0.9339, 0.9067, 0.8034, 0.9067, 0.8034, 0.916, 0.9339, 0.9067, 0.9339, 0.8973, 0.8034, 0.8973, 0.8034, 0.9067, 0.9339, 0.8973, 0.9339, 0.8879, 0.8034, 0.8879, 0.8034, 0.8973, 0.9339, 0.8879, 0.9339, 0.8785, 0.8034, 0.8785, 0.8034, 0.8879, 0.9339, 0.8785, 0.9339, 0.8692, 0.8034, 0.8692, 0.8034, 0.8785, 0.9339, 0.8692, 0.9339, 0.8598, 0.8034, 0.8598, 0.8034, 0.8692, 0.9339, 0.8598, 0.9339, 0.8504, 0.8034, 0.8504, 0.8034, 0.8598, 0.9339, 0.8504, 0.9339, 0.841, 0.8034, 0.841, 0.8034, 0.8504, 0.9339, 0.841, 0.9339, 0.8317, 0.8034, 0.8317, 0.8034, 0.841, 0.9339, 0.8317, 0.9339, 0.8223, 0.8034, 0.8223, 0.8034, 0.8317, 0.9339, 0.8223, 0.9339, 0.8129, 0.8034, 0.8129, 0.8034, 0.8223, 0.9339, 0.8129, 0.9339, 0.8035, 0.8034, 0.8035, 0.8034, 0.8129, 0.9339, 0.8035, 0.9339, 0.7942, 0.8034, 0.7942, 0.8034, 0.8035, 0.9339, 0.7942, 0.9339, 0.7848, 0.8034, 0.7848, 0.8034, 0.7942, 0.9339, 0.7848, 0.9339, 0.7754, 0.8034, 0.7754, 0.8034, 0.7848, 0.9339, 0.7754, 0.9339, 0.766, 0.8034, 0.766, 0.8034, 0.7754, 0.9339, 0.766, 0.9339, 0.7567, 0.8034, 0.7567, 0.8034, 0.766, 0.9339, 0.7567, 0.9339, 0.7473, 0.8034, 0.7473, 0.8034, 0.7567, 0.9339, 0.7473, 0.9339, 0.7379, 0.8034, 0.7379, 0.8034, 0.7473, 0.9339, 0.7379, 0.9339, 0.7285, 0.8035, 0.7273, 0.8034, 0.7379, 0.9339, 0.7285, 0.9339, 0.7192, 0.8029, 0.7174, 0.8035, 0.7273, 0.9339, 0.7192, 0.9339, 0.7098, 0.803, 0.7095, 0.8029, 0.7174, 0.9339, 0.7098, 0.9339, 0.7004, 0.8034, 0.7004, 0.803, 0.7095, 0.9339, 0.7004, 0.9337, 0.691, 0.8034, 0.691, 0.8034, 0.7004, 0.9337, 0.691, 0.9337, 0.6817, 0.8034, 0.6817, 0.8034, 0.691, 0.9337, 0.6817, 0.9339, 0.6723, 0.8034, 0.6723, 0.8034, 0.6817, 0.9339, 0.9629, 0.9339, 0.9535, 0.8034, 0.9535, 0.8034, 0.9629, 0.9339, 0.9535, 0.9339, 0.9442, 0.8034, 0.9442, 0.8034, 0.9535, 0.8143, 0.5736, 0.8327, 0.5699, 0.8316, 0.5595, 0.8129, 0.5595, 0.8183, 0.5871, 0.8357, 0.5799, 0.8327, 0.5699, 0.8143, 0.5736, 0.825, 0.5995, 0.8406, 0.5891, 0.8357, 0.5799, 0.8183, 0.5871, 0.834, 0.6104, 0.8472, 0.5971, 0.8406, 0.5891, 0.825, 0.5995, 0.8449, 0.6194, 0.8553, 0.6038, 0.8472, 0.5971, 0.834, 0.6104, 0.8573, 0.626, 0.8645, 0.6087, 0.8553, 0.6038, 0.8449, 0.6194, 0.8708, 0.6301, 0.8745, 0.6117, 0.8645, 0.6087, 0.8573, 0.626, 0.8849, 0.6315, 0.8849, 0.6127, 0.8745, 0.6117, 0.8708, 0.6301, 0.8989, 0.6301, 0.8953, 0.6117, 0.8849, 0.6127, 0.8849, 0.6315, 0.9124, 0.626, 0.9052, 0.6087, 0.8953, 0.6117, 0.8989, 0.6301, 0.9249, 0.6194, 0.9144, 0.6038, 0.9052, 0.6087, 0.9124, 0.626, 0.9358, 0.6104, 0.9225, 0.5971, 0.9144, 0.6038, 0.9249, 0.6194, 0.9447, 0.5995, 0.9291, 0.5891, 0.9225, 0.5971, 0.9358, 0.6104, 0.9514, 0.5871, 0.934, 0.5799, 0.9291, 0.5891, 0.9447, 0.5995, 0.9555, 0.5736, 0.9371, 0.5699, 0.934, 0.5799, 0.9514, 0.5871, 0.9569, 0.5595, 0.9381, 0.5595, 0.9371, 0.5699, 0.9555, 0.5736, 0.9555, 0.5455, 0.9371, 0.5491, 0.9381, 0.5595, 0.9569, 0.5595, 0.9514, 0.532, 0.934, 0.5391, 0.9371, 0.5491, 0.9555, 0.5455, 0.9447, 0.5195, 0.9291, 0.5299, 0.934, 0.5391, 0.9514, 0.532, 0.9358, 0.5086, 0.9225, 0.5219, 0.9291, 0.5299, 0.9447, 0.5195, 0.9249, 0.4996, 0.9144, 0.5153, 0.9225, 0.5219, 0.9358, 0.5086, 0.9124, 0.493, 0.9052, 0.5103, 0.9144, 0.5153, 0.9249, 0.4996, 0.8989, 0.4889, 0.8953, 0.5073, 0.9052, 0.5103, 0.9124, 0.493, 0.8848, 0.4876, 0.8849, 0.5063, 0.8953, 0.5073, 0.8989, 0.4889, 0.8708, 0.4889, 0.8745, 0.5073, 0.8849, 0.5063, 0.8848, 0.4876, 0.8576, 0.4926, 0.8645, 0.5103, 0.8745, 0.5073, 0.8708, 0.4889, 0.8449, 0.4996, 0.8553, 0.5152, 0.8645, 0.5103, 0.8576, 0.4926, 0.834, 0.5086, 0.8472, 0.5219, 0.8553, 0.5152, 0.8449, 0.4996, 0.825, 0.5195, 0.8406, 0.5299, 0.8472, 0.5219, 0.834, 0.5086, 0.8183, 0.532, 0.8357, 0.5391, 0.8406, 0.5299, 0.825, 0.5195, 0.8143, 0.5455, 0.8327, 0.5491, 0.8357, 0.5391, 0.8183, 0.532, 0.8129, 0.5595, 0.8316, 0.5595, 0.8327, 0.5491, 0.8143, 0.5455, 0.8406, 0.5299, 0.8406, 0.5299, 0.8473, 0.5219, 0.8472, 0.5219, 0.8327, 0.5699, 0.8357, 0.5799, 0.8406, 0.5891, 0.8472, 0.5971, 0.8553, 0.6038, 0.8645, 0.6087, 0.8745, 0.6117, 0.8849, 0.6127, 0.8953, 0.6117, 0.9052, 0.6087, 0.9144, 0.6038, 0.9225, 0.5971, 0.9291, 0.5891, 0.934, 0.5799, 0.9371, 0.5699, 0.9381, 0.5595, 0.9371, 0.5491, 0.934, 0.5391, 0.9291, 0.5299, 0.9225, 0.5219, 0.9144, 0.5153, 0.9052, 0.5103, 0.8953, 0.5073, 0.8849, 0.5063, 0.8745, 0.5073, 0.8645, 0.5103, 0.8553, 0.5152, 0.8473, 0.5219, 0.8406, 0.5299, 0.8357, 0.5391, 0.8327, 0.5491, 0.8316, 0.5595, 0.8745, 0.6117, 0.8745, 0.6117, 0.8645, 0.6087, 0.8645, 0.6087, 0.9381, 0.5595, 0.9381, 0.5595, 0.9371, 0.5699, 0.9371, 0.5699, 0.8745, 0.5073, 0.8745, 0.5073, 0.8849, 0.5063, 0.8849, 0.5063, 0.8406, 0.5891, 0.8406, 0.5891, 0.8357, 0.5799, 0.8357, 0.5799, 0.9225, 0.5971, 0.9225, 0.5971, 0.9144, 0.6038, 0.9144, 0.6038, 0.9144, 0.5153, 0.9144, 0.5153, 0.9225, 0.5219, 0.9225, 0.5219, 0.8357, 0.5391, 0.8357, 0.5391, 0.8406, 0.5299, 0.8406, 0.5299, 0.8849, 0.6127, 0.8849, 0.6127, 0.8745, 0.6117, 0.8745, 0.6117, 0.9371, 0.5491, 0.9371, 0.5491, 0.9381, 0.5595, 0.9381, 0.5595, 0.8645, 0.5103, 0.8645, 0.5103, 0.8745, 0.5073, 0.8745, 0.5073, 0.8472, 0.5971, 0.8472, 0.5971, 0.8406, 0.5891, 0.8406, 0.5891, 0.9291, 0.5891, 0.9291, 0.5891, 0.9225, 0.5971, 0.9225, 0.5971, 0.9052, 0.5103, 0.9052, 0.5103, 0.9144, 0.5153, 0.9144, 0.5153, 0.8327, 0.5491, 0.8327, 0.5491, 0.8357, 0.5391, 0.8357, 0.5391, 0.8953, 0.6117, 0.8953, 0.6117, 0.8849, 0.6127, 0.8849, 0.6127, 0.934, 0.5391, 0.934, 0.5391, 0.9371, 0.5491, 0.9371, 0.5491, 0.8553, 0.5152, 0.8553, 0.5152, 0.8645, 0.5103, 0.8645, 0.5103, 0.8316, 0.5595, 0.8316, 0.5595, 0.8327, 0.5491, 0.8327, 0.5491, 0.8553, 0.6038, 0.8553, 0.6038, 0.8472, 0.5971, 0.8472, 0.5971, 0.934, 0.5799, 0.934, 0.5799, 0.9291, 0.5891, 0.9291, 0.5891, 0.8953, 0.5073, 0.8953, 0.5073, 0.9052, 0.5103, 0.9052, 0.5103, 0.8327, 0.5699, 0.8327, 0.5699, 0.8316, 0.5595, 0.8316, 0.5595, 0.9052, 0.6087, 0.9052, 0.6087, 0.8953, 0.6117, 0.8953, 0.6117, 0.9291, 0.5299, 0.9291, 0.5299, 0.934, 0.5391, 0.934, 0.5391, 0.8472, 0.5219, 0.8473, 0.5219, 0.8553, 0.5152, 0.8553, 0.5152, 0.8645, 0.6087, 0.8645, 0.6087, 0.8553, 0.6038, 0.8553, 0.6038, 0.9371, 0.5699, 0.9371, 0.5699, 0.934, 0.5799, 0.934, 0.5799, 0.8849, 0.5063, 0.8849, 0.5063, 0.8953, 0.5073, 0.8953, 0.5073, 0.8357, 0.5799, 0.8357, 0.5799, 0.8327, 0.5699, 0.8327, 0.5699, 0.9144, 0.6038, 0.9144, 0.6038, 0.9052, 0.6087, 0.9052, 0.6087, 0.9225, 0.5219, 0.9225, 0.5219, 0.9291, 0.5299, 0.9291, 0.5299])
me_cube.materials.append(mat_material)
me_cube.use_mirror_vertex_groups = False
me_cube.use_paint_bone_selection = False
me_cube.use_paint_mask = True
me_cube.update()

# ---- objects
ob_cube = bpy.data.objects.new('Cube', me_cube)

# ---- transforms, parenting, visibility, modifiers, constraints
ob_cube.location = (0.0, 0.0, 0.0)
ob_cube.scale = (0.3, 0.3, 0.3)
ob_cube.lock_rotations_4d = False
ob_cube.empty_display_type = 'ARROWS'
ob_cube.lineart.crease_threshold = 0.0

# ---- collection membership
col_collection.objects.link(ob_cube)

# ---- scene / render settings (as saved in the file)
scene.frame_start = 1; scene.frame_end = 250; scene.frame_set(1)
scene.render.engine = 'BLENDER_EEVEE_NEXT'
bpy.context.view_layer.update()

# ---- added for rendering (the .blend has no active camera and no usable light): camera, sun
cam_auto = bpy.data.cameras.new('AutoCamera')
cam_auto.lens = 50.0
cam_auto.sensor_width = 36.0
cam_auto.clip_end = 1000.0
ob_auto_camera = bpy.data.objects.new('AutoCamera', cam_auto)
scene.collection.objects.link(ob_auto_camera)
ob_auto_camera.location = (1.41521, -1.80326, 1.06171)
ob_auto_camera.rotation_euler = (1.09748, -7.21219e-08, 0.694738)
scene.camera = ob_auto_camera
light_auto_sun = bpy.data.lights.new('AutoSun', 'SUN')
light_auto_sun.energy = 3.0
light_auto_sun.angle = 0.0523599
ob_auto_sun = bpy.data.objects.new('AutoSun', light_auto_sun)
scene.collection.objects.link(ob_auto_sun)
ob_auto_sun.rotation_euler = (0.872665, 0.174533, 0.523599)
bpy.context.view_layer.update()
